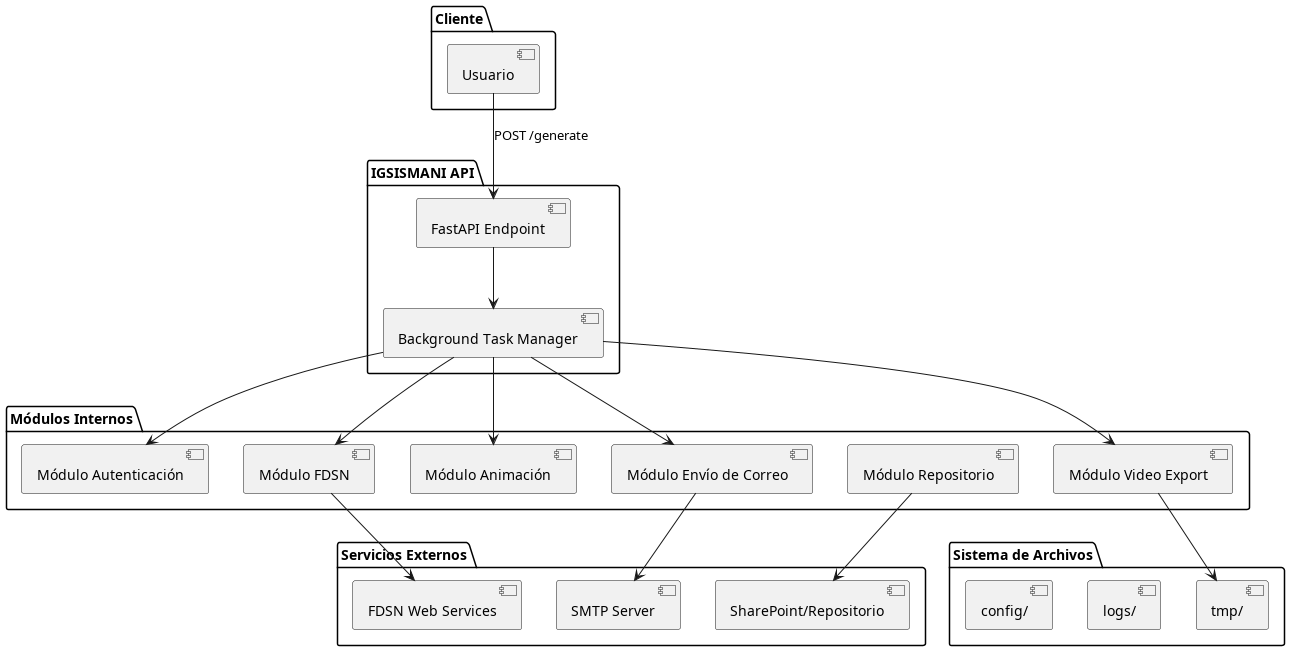

The diagram above was rendered by PlantUML. Its source (embedded in the PNG):
@startuml
package "Cliente" {
    [Usuario]
}

package "IGSISMANI API" {
    [FastAPI Endpoint]
    [Background Task Manager]
}

package "Módulos Internos" {
    [Módulo Autenticación]
    [Módulo FDSN]
    [Módulo Animación]
    [Módulo Video Export]
    [Módulo Envío de Correo]
    [Módulo Repositorio]
}

package "Sistema de Archivos" {
    [tmp/]
    [logs/]
    [config/]
}

package "Servicios Externos" {
    [FDSN Web Services]
    [SMTP Server]
    [SharePoint/Repositorio]
}

[Usuario] --> [FastAPI Endpoint] : POST /generate
[FastAPI Endpoint] --> [Background Task Manager]
[Background Task Manager] --> [Módulo Autenticación]
[Background Task Manager] --> [Módulo FDSN]
[Background Task Manager] --> [Módulo Animación]
[Background Task Manager] --> [Módulo Video Export]
[Background Task Manager] --> [Módulo Envío de Correo]
[Módulo Video Export] --> [tmp/]
[Módulo Envío de Correo] --> [SMTP Server]
[Módulo FDSN] --> [FDSN Web Services]
[Módulo Repositorio] --> [SharePoint/Repositorio]

@enduml